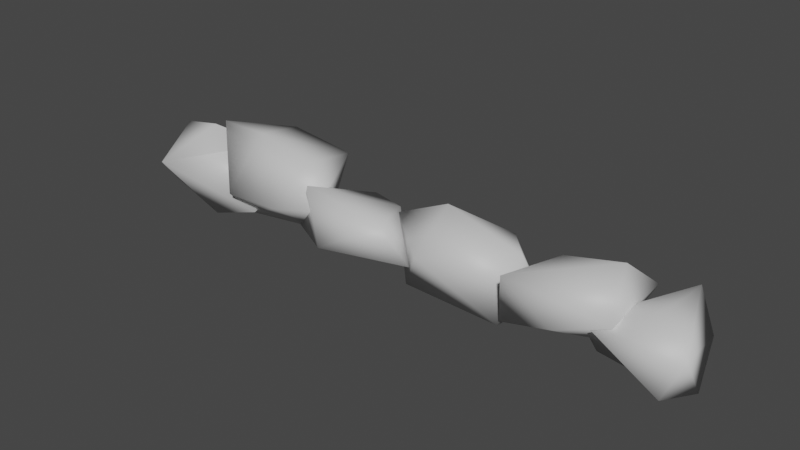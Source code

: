 # Source: stoneWallSegment.blend  (saved by Blender 3.0.42; exported with 4.5.12 LTS)
import bpy
from mathutils import Matrix  # noqa: F401  (used for matrix-valued properties, if any)

bpy.ops.wm.read_factory_settings(use_empty=True)
scene = bpy.context.scene
scene.name = 'Scene'

# ---- materials (node trees are filled in below, after node groups)
mat_rock = bpy.data.materials.new('rock')
mat_rock.use_transparent_shadow = False

# ---- material node trees
mat_rock.use_nodes = True; mat_rock.node_tree.nodes.clear()
_N = mat_rock.node_tree.nodes; _L = mat_rock.node_tree.links
n0 = _N.new('ShaderNodeBsdfPrincipled'); n0.name = 'Principled BSDF'; n0.location = (10, 300)
n0.distribution = 'GGX'
n0.subsurface_method = 'RANDOM_WALK_SKIN'
n0.inputs[0].default_value = (0.6393, 0.6393, 0.6393, 1.0)
n0.inputs[3].default_value = 1.45
n0.inputs[27].default_value = (0.0, 0.0, 0.0, 1.0)
n0.inputs[28].default_value = 1.0
n1 = _N.new('ShaderNodeOutputMaterial'); n1.name = 'Material Output'; n1.location = (300, 300)
_L.new(n0.outputs[0], n1.inputs[0])
n1.is_active_output = True

# ---- world
world_world = bpy.data.worlds.new('World'); scene.world = world_world
world_world.use_nodes = True; world_world.node_tree.nodes.clear()
_N = world_world.node_tree.nodes; _L = world_world.node_tree.links
n0 = _N.new('ShaderNodeOutputWorld'); n0.name = 'World Output'; n0.location = (300, 300)
n1 = _N.new('ShaderNodeBackground'); n1.name = 'Background'; n1.location = (10, 300)
n1.inputs[0].default_value = (0.05088, 0.05088, 0.05088, 1.0)
_L.new(n1.outputs[0], n0.inputs[0])
n0.is_active_output = True
world_world.color = (0.05088, 0.05088, 0.05088)
world_world.use_sun_shadow = False
world_world.sun_shadow_jitter_overblur = 0.0

# ---- meshes
me_cube_001 = bpy.data.meshes.new('Cube.001')
me_cube_001.from_pydata([(-2.92, -0.07376, -0.4532), (-2.262, -0.1087, 0.7597), (-2.735, -0.4812, 0.08191), (-1.865, 0.23, 0.4715), (-2.835, 0.1196, 0.48), (-1.958, 0.4716, -0.4362), (-2.608, 0.4222, -0.3764), (-2.258, -0.1998, -0.664), (-1.711, -0.2305, -0.3569), (-1.008, -0.2494, 0.7615), (-1.062, 0.5049, 0.5832), (-1.866, 0.4092, -0.1007), (-1.108, 0.1441, -0.5184), (-2.216, 0.0001147, 0.7893), (-1.661, 0.4566, 0.7501), (-1.926, 0.01114, -0.5836), (-1.886, -0.4007, -0.0651), (-0.8234, -0.3922, 0.1928), (-1.602, -0.1734, 0.9113), (-1.308, -0.427, -0.002945), (-0.776, -0.445, -0.3168), (-1.328, 0.0126, -0.4638), (-0.4608, 0.1554, -0.6282), (-0.7754, 0.5518, 0.0762), (-0.2836, 0.206, 0.2656), (-0.8843, -0.4296, 0.5648), (-0.1218, -0.4343, 0.3501), (0.09081, -0.2506, -0.218), (0.265, -0.4467, 0.1246), (1.034, 0.4474, -0.4657), (0.9673, -0.2498, -0.5389), (1.021, 0.03669, 0.3447), (0.7525, 0.4279, 0.3063), (0.1634, 0.4363, -0.3163), (-0.2322, 0.09262, 0.2642), (-0.02853, -0.1076, -0.6172), (0.3271, 0.0005296, 0.7138), (2.011, -0.4501, 0.2399), (0.9716, -0.2494, -0.4694), (1.13, 0.5049, -0.2443), (1.071, -0.447, 0.3513), (2.012, 0.4092, 0.3352), (1.32, 0.1441, 0.465), (1.543, -0.4845, -0.08293), (1.698, 0.3823, -0.6672), (1.895, 0.01114, 0.761), (2.557, -0.0363, -0.5242), (2.393, -0.3952, -0.5011), (1.729, -0.3884, 0.1358), (2.555, -0.3777, 0.1165), (2.25, -0.1128, 0.3878), (2.077, 0.04063, -0.6662), (1.736, -0.02054, -0.5274), (2.324, 0.4285, 0.5072), (2.468, 0.4205, -0.08529)], [], [(8, 3, 2), (3, 5, 4), (5, 6, 4), (7, 8, 2), (3, 4, 1), (4, 0, 2), (5, 8, 7), (18, 14, 13), (14, 10, 11), (12, 15, 11), (12, 19, 15), (15, 19, 16), (19, 18, 16), (11, 15, 16), (16, 18, 13), (10, 9, 17), (17, 19, 12), (21, 23, 22), (24, 25, 26), (26, 20, 27), (25, 20, 26), (27, 20, 22), (23, 21, 25), (30, 31, 28), (32, 33, 34), (34, 35, 28), (31, 32, 36), (29, 30, 33), (43, 44, 37), (38, 44, 43), (0, 6, 5, 7), (44, 39, 41), (42, 45, 41), (42, 40, 45), (45, 40, 37), (41, 45, 37), (39, 38, 40), (46, 47, 51), (52, 48, 53), (50, 49, 53), (53, 49, 54), (54, 46, 51), (1, 2, 3), (3, 8, 5), (10, 14, 18, 9), (0, 7, 2), (6, 0, 4), (4, 2, 1), (9, 18, 19, 17), (11, 10, 12), (16, 13, 14, 11), (48, 52, 51, 47), (12, 10, 17), (20, 21, 22), (22, 23, 24), (23, 25, 24), (24, 27, 22), (27, 24, 26), (21, 20, 25), (35, 30, 28), (31, 30, 29), (31, 29, 32), (32, 29, 33), (33, 35, 34), (31, 36, 28), (36, 32, 34), (36, 34, 28), (30, 35, 33), (44, 38, 39), (41, 39, 42), (40, 43, 37), (43, 40, 38), (44, 41, 37), (42, 39, 40), (54, 51, 52, 53), (53, 48, 50), (49, 46, 54), (46, 49, 47), (50, 48, 49), (48, 47, 49)])
me_cube_001.polygons.foreach_set('use_smooth', [True] * 80)
_uv = me_cube_001.uv_layers.new(name='UVMap')
_uv.uv.foreach_set('vector', [0.625, 0.05827, 0.4764, 0.1956, 0.5, 0.0, 0.4764, 0.1956, 0.6789, 0.4765, 0.375, 0.375, 0.6789, 0.4765, 0.4624, 0.5, 0.375, 0.375, 0.618, 0.6897, 0.625, 0.8774, 0.4685, 0.891, 0.125, 0.5, 0.25, 0.5962, 0.125, 0.6583, 0.25, 0.5962, 0.4255, 0.6481, 0.25, 0.75, 0.6789, 0.4765, 0.7524, 0.6917, 0.618, 0.6897, 0.4942, 0.08352, 0.4608, 0.25, 0.375, 0.125, 0.4608, 0.25, 0.6123, 0.305, 0.375, 0.4265, 0.6022, 0.5593, 0.4126, 0.625, 0.3015, 0.5, 0.6022, 0.5593, 0.5394, 0.8174, 0.4126, 0.625, 0.4126, 0.625, 0.5394, 0.8174, 0.2823, 0.7338, 0.5394, 0.8174, 0.4824, 1.0, 0.375, 0.8379, 0.3015, 0.5, 0.4126, 0.625, 0.2823, 0.7338, 0.2823, 0.7338, 0.125, 0.75, 0.125, 0.625, 0.82, 0.5, 0.875, 0.7028, 0.75, 0.6964, 0.75, 0.6964, 0.5394, 0.8174, 0.6022, 0.5593, 0.625, 0.1524, 0.6152, 0.4446, 0.4558, 0.1587, 0.4233, 0.5474, 0.625, 0.7398, 0.4107, 0.75, 0.4107, 0.75, 0.5424, 0.9527, 0.375, 0.875, 0.625, 0.7398, 0.5424, 0.9527, 0.4107, 0.75, 0.25, 0.6878, 0.125, 0.75, 0.125, 0.5885, 0.6152, 0.4446, 0.8534, 0.6023, 0.625, 0.7398, 0.6134, 0.3, 0.4061, 0.375, 0.4334, 0.0892, 0.375, 0.5193, 0.5586, 0.7247, 0.3252, 0.7775, 0.3252, 0.7775, 0.625, 0.9128, 0.4756, 1.0, 0.25, 0.5, 0.375, 0.5193, 0.25, 0.625, 0.6113, 0.5, 0.8207, 0.5068, 0.5586, 0.7247, 0.5, 0.0, 0.4728, 0.1997, 0.375, 0.0, 0.625, 0.04722, 0.4728, 0.1997, 0.5, 0.0, 0.4255, 0.6481, 0.4624, 0.5, 0.6789, 0.4765, 0.618, 0.6897, 0.4728, 0.1997, 0.6123, 0.305, 0.375, 0.4265, 0.6022, 0.5593, 0.4126, 0.625, 0.3015, 0.5, 0.6022, 0.5593, 0.6794, 0.7194, 0.4126, 0.625, 0.4126, 0.625, 0.6794, 0.7194, 0.2772, 0.744, 0.3015, 0.5, 0.4126, 0.625, 0.2772, 0.744, 0.82, 0.5, 0.875, 0.7028, 0.6794, 0.7194, 0.4882, 0.0, 0.625, 0.0371, 0.4576, 0.125, 0.4694, 0.25, 0.6091, 0.2969, 0.375, 0.4293, 0.6034, 0.5591, 0.6677, 0.7205, 0.4005, 0.6024, 0.4005, 0.6024, 0.6677, 0.7205, 0.2865, 0.7386, 0.2865, 0.7386, 0.125, 0.75, 0.125, 0.625, 0.375, 0.0917, 0.5, 0.0, 0.4764, 0.1956, 0.4764, 0.1956, 0.625, 0.05827, 0.6789, 0.4765, 0.6123, 0.305, 0.4608, 0.25, 0.4942, 0.08352, 0.625, 0.04722, 0.4255, 0.6481, 0.618, 0.6897, 0.4685, 0.891, 0.4624, 0.5, 0.4255, 0.6481, 0.25, 0.5962, 0.25, 0.5962, 0.25, 0.75, 0.125, 0.6583, 0.625, 1.0, 0.4824, 1.0, 0.5394, 0.8174, 0.625, 0.875, 0.375, 0.4265, 0.6123, 0.305, 0.6022, 0.5593, 0.2823, 0.7338, 0.125, 0.625, 0.125, 0.5, 0.3015, 0.5, 0.6091, 0.2969, 0.4694, 0.25, 0.4576, 0.125, 0.625, 0.0371, 0.6022, 0.5593, 0.82, 0.5, 0.75, 0.6964, 0.5355, 0.0, 0.625, 0.1524, 0.4558, 0.1587, 0.4558, 0.1587, 0.6152, 0.4446, 0.4233, 0.5474, 0.6152, 0.4446, 0.625, 0.7398, 0.4233, 0.5474, 0.3351, 0.5728, 0.25, 0.6878, 0.125, 0.5885, 0.25, 0.6878, 0.4233, 0.5474, 0.4107, 0.75, 0.8534, 0.6023, 0.8619, 0.75, 0.625, 0.7398, 0.625, 0.0, 0.6134, 0.3, 0.4334, 0.0892, 0.4061, 0.375, 0.6134, 0.3, 0.6113, 0.5, 0.4061, 0.375, 0.6113, 0.5, 0.375, 0.5193, 0.375, 0.5193, 0.6113, 0.5, 0.5586, 0.7247, 0.5586, 0.7247, 0.625, 0.9128, 0.3252, 0.7775, 0.25, 0.5, 0.25, 0.625, 0.125, 0.6791, 0.25, 0.625, 0.375, 0.5193, 0.3252, 0.7775, 0.25, 0.625, 0.3252, 0.7775, 0.125, 0.6791, 0.8207, 0.5068, 0.7878, 0.75, 0.5586, 0.7247, 0.4728, 0.1997, 0.625, 0.04722, 0.6123, 0.305, 0.375, 0.4265, 0.6123, 0.305, 0.6022, 0.5593, 0.6794, 0.7194, 0.5, 0.9138, 0.375, 0.8538, 0.5, 0.9138, 0.6081, 0.8213, 0.625, 1.0, 0.125, 0.5503, 0.3015, 0.5, 0.2772, 0.744, 0.6022, 0.5593, 0.82, 0.5, 0.6794, 0.7194, 0.2865, 0.7386, 0.125, 0.625, 0.125, 0.5, 0.4005, 0.6024, 0.375, 0.4293, 0.6091, 0.2969, 0.6034, 0.5591, 0.6677, 0.7205, 0.4947, 0.9307, 0.375, 0.8348, 0.4947, 0.9307, 0.605, 0.8127, 0.625, 1.0, 0.6034, 0.5591, 0.8281, 0.5, 0.6677, 0.7205, 0.8281, 0.5, 0.875, 0.7129, 0.6677, 0.7205])
me_cube_001.materials.append(mat_rock)
me_cube_001.use_remesh_fix_poles = True
me_cube_001.use_remesh_preserve_attributes = False
me_cube_001.update()

# ---- objects
ob_stonewallsegment = bpy.data.objects.new('stoneWallSegment', me_cube_001)

# ---- transforms, parenting, visibility, modifiers, constraints
ob_stonewallsegment.location = (0.1044, -0.1258, -0.0532)
ob_stonewallsegment.scale = (0.7454, 0.5647, 0.4564)

# ---- collection membership
scene.collection.objects.link(ob_stonewallsegment)

# ---- scene / render settings (as saved in the file)
scene.frame_start = 1; scene.frame_end = 250; scene.frame_set(1)
scene.render.engine = 'BLENDER_EEVEE_NEXT'
scene.cycles.sampling_pattern = 'TABULATED_SOBOL'
scene.cycles.use_light_tree = False
scene.view_settings.view_transform = 'Filmic'
bpy.context.view_layer.update()

# ---- added for rendering (the .blend has no active camera and no usable light): camera, sun
cam_auto = bpy.data.cameras.new('AutoCamera')
cam_auto.lens = 50.0
cam_auto.sensor_width = 36.0
cam_auto.clip_end = 1000.0
ob_auto_camera = bpy.data.objects.new('AutoCamera', cam_auto)
scene.collection.objects.link(ob_auto_camera)
ob_auto_camera.location = (3.8426, -4.75516, 3.10144)
ob_auto_camera.rotation_euler = (1.09748, -7.21219e-08, 0.694738)
scene.camera = ob_auto_camera
light_auto_sun = bpy.data.lights.new('AutoSun', 'SUN')
light_auto_sun.energy = 3.0
light_auto_sun.angle = 0.0523599
ob_auto_sun = bpy.data.objects.new('AutoSun', light_auto_sun)
scene.collection.objects.link(ob_auto_sun)
ob_auto_sun.rotation_euler = (0.872665, 0.174533, 0.523599)
bpy.context.view_layer.update()
